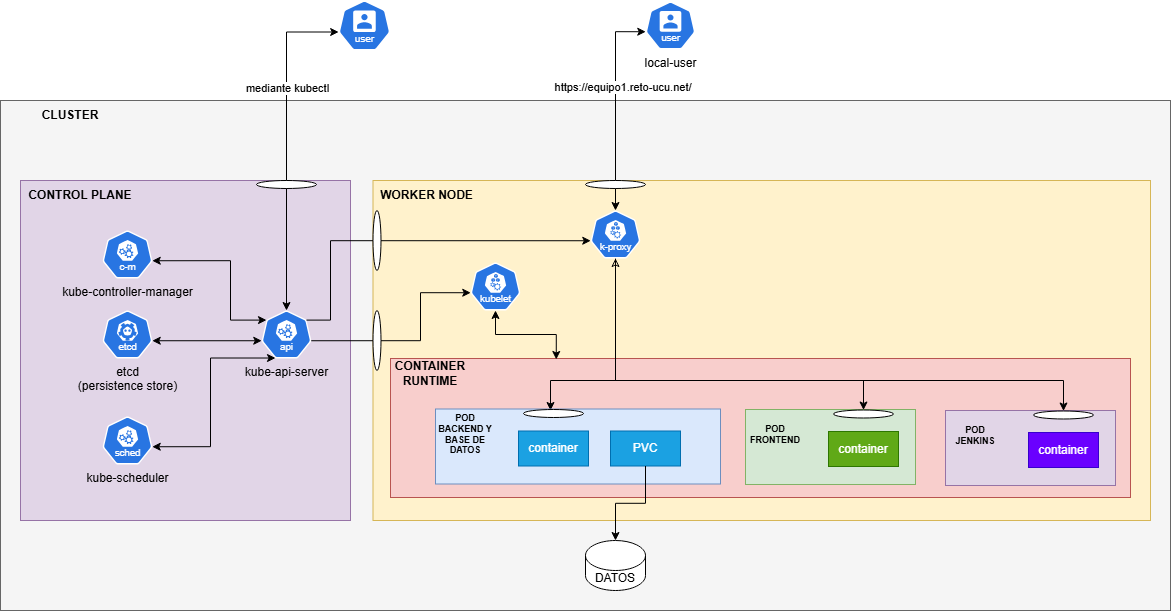

The diagram above was exported from draw.io. Its source (the exported page's mxGraphModel, read from the mxfile embedded in the PNG):
<mxGraphModel dx="1727" dy="778" grid="1" gridSize="10" guides="1" tooltips="1" connect="1" arrows="1" fold="1" page="1" pageScale="1" pageWidth="827" pageHeight="1169" math="0" shadow="0">
  <root>
    <mxCell id="0" />
    <mxCell id="1" parent="0" />
    <mxCell id="848aQSE3E_SDdaBKYDzc-1" parent="1" style="rounded=0;whiteSpace=wrap;html=1;fillColor=#f5f5f5;strokeColor=#666666;fontColor=#333333;" value="" vertex="1">
      <mxGeometry height="510" width="1170" x="270" y="330" as="geometry" />
    </mxCell>
    <mxCell id="848aQSE3E_SDdaBKYDzc-2" parent="1" style="rounded=0;whiteSpace=wrap;html=1;fillColor=#fff2cc;strokeColor=#d6b656;" value="" vertex="1">
      <mxGeometry height="340" width="777.5" x="642.5" y="410" as="geometry" />
    </mxCell>
    <mxCell id="848aQSE3E_SDdaBKYDzc-3" parent="1" style="rounded=0;whiteSpace=wrap;html=1;fillColor=#e1d5e7;strokeColor=#9673a6;" value="&lt;div&gt;&lt;br&gt;&lt;/div&gt;" vertex="1">
      <mxGeometry height="340" width="330" x="290" y="410" as="geometry" />
    </mxCell>
    <mxCell id="848aQSE3E_SDdaBKYDzc-4" parent="1" style="aspect=fixed;sketch=0;html=1;dashed=0;whitespace=wrap;verticalLabelPosition=bottom;verticalAlign=top;fillColor=#2875E2;strokeColor=#ffffff;points=[[0.005,0.63,0],[0.1,0.2,0],[0.9,0.2,0],[0.5,0,0],[0.995,0.63,0],[0.72,0.99,0],[0.5,1,0],[0.28,0.99,0]];shape=mxgraph.kubernetes.icon2;kubernetesLabel=1;prIcon=api" value="kube-api-server" vertex="1">
      <mxGeometry height="48" width="50" x="531" y="540" as="geometry" />
    </mxCell>
    <mxCell id="848aQSE3E_SDdaBKYDzc-5" edge="1" parent="1" source="848aQSE3E_SDdaBKYDzc-6" style="edgeStyle=orthogonalEdgeStyle;rounded=0;orthogonalLoop=1;jettySize=auto;html=1;exitX=0.995;exitY=0.63;exitDx=0;exitDy=0;exitPerimeter=0;startArrow=classic;startFill=1;entryX=0.1;entryY=0.2;entryDx=0;entryDy=0;entryPerimeter=0;" target="848aQSE3E_SDdaBKYDzc-4">
      <mxGeometry relative="1" as="geometry">
        <Array as="points">
          <mxPoint x="500.04" y="490.22" />
          <mxPoint x="500.04" y="550.04" />
          <mxPoint x="536.04" y="550.04" />
        </Array>
        <mxPoint x="500" y="570" as="targetPoint" />
      </mxGeometry>
    </mxCell>
    <mxCell id="848aQSE3E_SDdaBKYDzc-6" parent="1" style="aspect=fixed;sketch=0;html=1;dashed=0;whitespace=wrap;verticalLabelPosition=bottom;verticalAlign=top;fillColor=#2875E2;strokeColor=#ffffff;points=[[0.005,0.63,0],[0.1,0.2,0],[0.9,0.2,0],[0.5,0,0],[0.995,0.63,0],[0.72,0.99,0],[0.5,1,0],[0.28,0.99,0]];shape=mxgraph.kubernetes.icon2;kubernetesLabel=1;prIcon=c_m" value="kube-controller-manager" vertex="1">
      <mxGeometry height="48" width="50" x="372" y="460" as="geometry" />
    </mxCell>
    <mxCell id="848aQSE3E_SDdaBKYDzc-7" parent="1" style="rounded=0;whiteSpace=wrap;html=1;fillColor=#f8cecc;strokeColor=#b85450;" value="" vertex="1">
      <mxGeometry height="139" width="740" x="660" y="588" as="geometry" />
    </mxCell>
    <mxCell id="848aQSE3E_SDdaBKYDzc-8" edge="1" parent="1" source="848aQSE3E_SDdaBKYDzc-9" style="edgeStyle=orthogonalEdgeStyle;rounded=0;orthogonalLoop=1;jettySize=auto;html=1;exitX=0.995;exitY=0.63;exitDx=0;exitDy=0;exitPerimeter=0;startArrow=classic;startFill=1;entryX=0.005;entryY=0.63;entryDx=0;entryDy=0;entryPerimeter=0;" target="848aQSE3E_SDdaBKYDzc-4">
      <mxGeometry relative="1" as="geometry">
        <mxPoint x="500" y="570" as="targetPoint" />
      </mxGeometry>
    </mxCell>
    <mxCell id="848aQSE3E_SDdaBKYDzc-9" parent="1" style="aspect=fixed;sketch=0;html=1;dashed=0;whitespace=wrap;verticalLabelPosition=bottom;verticalAlign=top;fillColor=#2875E2;strokeColor=#ffffff;points=[[0.005,0.63,0],[0.1,0.2,0],[0.9,0.2,0],[0.5,0,0],[0.995,0.63,0],[0.72,0.99,0],[0.5,1,0],[0.28,0.99,0]];shape=mxgraph.kubernetes.icon2;kubernetesLabel=1;prIcon=etcd" value="etcd&lt;div&gt;(persistence store)&lt;/div&gt;" vertex="1">
      <mxGeometry height="48" width="50" x="372" y="540" as="geometry" />
    </mxCell>
    <mxCell id="848aQSE3E_SDdaBKYDzc-10" parent="1" style="aspect=fixed;sketch=0;html=1;dashed=0;whitespace=wrap;verticalLabelPosition=bottom;verticalAlign=top;fillColor=#2875E2;strokeColor=#ffffff;points=[[0.005,0.63,0],[0.1,0.2,0],[0.9,0.2,0],[0.5,0,0],[0.995,0.63,0],[0.72,0.99,0],[0.5,1,0],[0.28,0.99,0]];shape=mxgraph.kubernetes.icon2;kubernetesLabel=1;prIcon=sched" value="kube-scheduler" vertex="1">
      <mxGeometry height="48" width="50" x="372" y="646" as="geometry" />
    </mxCell>
    <mxCell id="848aQSE3E_SDdaBKYDzc-11" parent="1" style="aspect=fixed;sketch=0;html=1;dashed=0;whitespace=wrap;verticalLabelPosition=bottom;verticalAlign=top;fillColor=#2875E2;strokeColor=#ffffff;points=[[0.005,0.63,0],[0.1,0.2,0],[0.9,0.2,0],[0.5,0,0],[0.995,0.63,0],[0.72,0.99,0],[0.5,1,0],[0.28,0.99,0]];shape=mxgraph.kubernetes.icon2;kubernetesLabel=1;prIcon=kubelet" value="" vertex="1">
      <mxGeometry height="48" width="50" x="740" y="492" as="geometry" />
    </mxCell>
    <mxCell id="848aQSE3E_SDdaBKYDzc-14" edge="1" parent="1" source="848aQSE3E_SDdaBKYDzc-10" style="edgeStyle=orthogonalEdgeStyle;rounded=0;orthogonalLoop=1;jettySize=auto;html=1;exitX=0.995;exitY=0.63;exitDx=0;exitDy=0;exitPerimeter=0;entryX=0.28;entryY=0.99;entryDx=0;entryDy=0;entryPerimeter=0;startArrow=classic;startFill=1;" target="848aQSE3E_SDdaBKYDzc-4">
      <mxGeometry relative="1" as="geometry">
        <Array as="points">
          <mxPoint x="480.04" y="676.22" />
          <mxPoint x="480.04" y="587.52" />
        </Array>
      </mxGeometry>
    </mxCell>
    <mxCell id="848aQSE3E_SDdaBKYDzc-15" parent="1" style="text;html=1;whiteSpace=wrap;strokeColor=none;fillColor=none;align=center;verticalAlign=middle;rounded=0;fontStyle=1" value="CONTAINER&lt;div&gt;RUNTIME&lt;/div&gt;" vertex="1">
      <mxGeometry height="30" width="80" x="660" y="588" as="geometry" />
    </mxCell>
    <mxCell id="848aQSE3E_SDdaBKYDzc-16" parent="1" style="text;html=1;whiteSpace=wrap;strokeColor=none;fillColor=none;align=center;verticalAlign=middle;rounded=0;fontStyle=1" value="CONTROL PLANE" vertex="1">
      <mxGeometry height="30" width="120" x="290" y="410" as="geometry" />
    </mxCell>
    <mxCell id="848aQSE3E_SDdaBKYDzc-17" parent="1" style="text;html=1;whiteSpace=wrap;strokeColor=none;fillColor=none;align=center;verticalAlign=middle;rounded=0;fontStyle=1" value="WORKER NODE" vertex="1">
      <mxGeometry height="30" width="107.5" x="642.5" y="410" as="geometry" />
    </mxCell>
    <mxCell id="848aQSE3E_SDdaBKYDzc-20" edge="1" parent="1" source="848aQSE3E_SDdaBKYDzc-25" style="edgeStyle=orthogonalEdgeStyle;rounded=0;orthogonalLoop=1;jettySize=auto;html=1;entryX=0.5;entryY=0;entryDx=0;entryDy=0;entryPerimeter=0;exitX=0.005;exitY=0.63;exitDx=0;exitDy=0;exitPerimeter=0;startArrow=classic;startFill=1;" target="848aQSE3E_SDdaBKYDzc-4">
      <mxGeometry relative="1" as="geometry">
        <Array as="points">
          <mxPoint x="556" y="261.5" />
        </Array>
        <mxPoint x="510" y="274" as="sourcePoint" />
      </mxGeometry>
    </mxCell>
    <mxCell id="848aQSE3E_SDdaBKYDzc-21" connectable="0" parent="848aQSE3E_SDdaBKYDzc-20" style="edgeLabel;html=1;align=center;verticalAlign=middle;resizable=0;points=[];" value="mediante kubectl" vertex="1">
      <mxGeometry relative="1" x="-0.6099" y="2" as="geometry">
        <mxPoint x="-2" y="44" as="offset" />
      </mxGeometry>
    </mxCell>
    <mxCell id="848aQSE3E_SDdaBKYDzc-25" parent="1" style="aspect=fixed;sketch=0;html=1;dashed=0;whitespace=wrap;verticalLabelPosition=bottom;verticalAlign=top;fillColor=#2875E2;strokeColor=#ffffff;points=[[0.005,0.63,0],[0.1,0.2,0],[0.9,0.2,0],[0.5,0,0],[0.995,0.63,0],[0.72,0.99,0],[0.5,1,0],[0.28,0.99,0]];shape=mxgraph.kubernetes.icon2;kubernetesLabel=1;prIcon=user" value="" vertex="1">
      <mxGeometry height="50" width="52.08" x="607.92" y="230" as="geometry" />
    </mxCell>
    <mxCell id="848aQSE3E_SDdaBKYDzc-26" parent="1" style="text;html=1;whiteSpace=wrap;strokeColor=none;fillColor=none;align=center;verticalAlign=middle;rounded=0;fontStyle=1" value="CLUSTER" vertex="1">
      <mxGeometry height="30" width="140" x="270" y="330" as="geometry" />
    </mxCell>
    <mxCell id="848aQSE3E_SDdaBKYDzc-31" parent="1" style="aspect=fixed;sketch=0;html=1;dashed=0;whitespace=wrap;verticalLabelPosition=bottom;verticalAlign=top;fillColor=#2875E2;strokeColor=#ffffff;points=[[0.005,0.63,0],[0.1,0.2,0],[0.9,0.2,0],[0.5,0,0],[0.995,0.63,0],[0.72,0.99,0],[0.5,1,0],[0.28,0.99,0]];shape=mxgraph.kubernetes.icon2;kubernetesLabel=1;prIcon=user" value="local-user" vertex="1">
      <mxGeometry height="48" width="50" x="915" y="231" as="geometry" />
    </mxCell>
    <mxCell id="848aQSE3E_SDdaBKYDzc-32" edge="1" parent="1" source="848aQSE3E_SDdaBKYDzc-4" style="edgeStyle=orthogonalEdgeStyle;rounded=0;orthogonalLoop=1;jettySize=auto;html=1;exitX=0.995;exitY=0.63;exitDx=0;exitDy=0;exitPerimeter=0;entryX=0.005;entryY=0.63;entryDx=0;entryDy=0;entryPerimeter=0;" target="848aQSE3E_SDdaBKYDzc-11">
      <mxGeometry relative="1" as="geometry">
        <Array as="points">
          <mxPoint x="690" y="570.25" />
          <mxPoint x="690" y="522.25" />
        </Array>
      </mxGeometry>
    </mxCell>
    <mxCell id="848aQSE3E_SDdaBKYDzc-33" edge="1" parent="1" source="848aQSE3E_SDdaBKYDzc-4" style="edgeStyle=orthogonalEdgeStyle;rounded=0;orthogonalLoop=1;jettySize=auto;html=1;exitX=0.9;exitY=0.2;exitDx=0;exitDy=0;exitPerimeter=0;entryX=0.005;entryY=0.63;entryDx=0;entryDy=0;entryPerimeter=0;" target="848aQSE3E_SDdaBKYDzc-37">
      <mxGeometry relative="1" as="geometry">
        <Array as="points">
          <mxPoint x="600.04" y="549.61" />
          <mxPoint x="600.04" y="470.22" />
        </Array>
      </mxGeometry>
    </mxCell>
    <mxCell id="848aQSE3E_SDdaBKYDzc-34" edge="1" parent="1" source="848aQSE3E_SDdaBKYDzc-31" style="endArrow=classic;html=1;rounded=0;entryX=0.5;entryY=0;entryDx=0;entryDy=0;endFill=1;startSize=6;strokeWidth=1;endSize=6;exitX=0.005;exitY=0.63;exitDx=0;exitDy=0;exitPerimeter=0;edgeStyle=orthogonalEdgeStyle;entryPerimeter=0;startArrow=classic;startFill=1;" target="848aQSE3E_SDdaBKYDzc-37" value="">
      <mxGeometry height="50" relative="1" width="50" as="geometry">
        <Array as="points">
          <mxPoint x="885" y="261.22" />
        </Array>
        <mxPoint x="910" y="260" as="sourcePoint" />
        <mxPoint x="785" y="660" as="targetPoint" />
      </mxGeometry>
    </mxCell>
    <mxCell id="848aQSE3E_SDdaBKYDzc-35" connectable="0" parent="848aQSE3E_SDdaBKYDzc-34" style="edgeLabel;html=1;align=center;verticalAlign=middle;resizable=0;points=[];" value="&amp;nbsp;https://equipo1.reto-ucu.net/" vertex="1">
      <mxGeometry relative="1" x="-0.2098" as="geometry">
        <mxPoint x="5" y="3" as="offset" />
      </mxGeometry>
    </mxCell>
    <mxCell id="848aQSE3E_SDdaBKYDzc-67" edge="1" parent="1" source="848aQSE3E_SDdaBKYDzc-37" style="edgeStyle=orthogonalEdgeStyle;rounded=0;orthogonalLoop=1;jettySize=auto;html=1;exitX=0.5;exitY=1;exitDx=0;exitDy=0;exitPerimeter=0;">
      <mxGeometry relative="1" as="geometry">
        <Array as="points">
          <mxPoint x="885" y="610" />
          <mxPoint x="820" y="610" />
        </Array>
        <mxPoint x="820" y="640" as="targetPoint" />
      </mxGeometry>
    </mxCell>
    <mxCell id="848aQSE3E_SDdaBKYDzc-68" edge="1" parent="1" source="848aQSE3E_SDdaBKYDzc-37" style="edgeStyle=orthogonalEdgeStyle;rounded=0;orthogonalLoop=1;jettySize=auto;html=1;exitX=0.5;exitY=1;exitDx=0;exitDy=0;exitPerimeter=0;entryX=0.5;entryY=0;entryDx=0;entryDy=0;" target="848aQSE3E_SDdaBKYDzc-60">
      <mxGeometry relative="1" x="0.0013" as="geometry">
        <Array as="points">
          <mxPoint x="885" y="610" />
          <mxPoint x="1133" y="610" />
        </Array>
      </mxGeometry>
    </mxCell>
    <mxCell id="848aQSE3E_SDdaBKYDzc-75" edge="1" parent="1" source="848aQSE3E_SDdaBKYDzc-37" style="edgeStyle=orthogonalEdgeStyle;rounded=0;orthogonalLoop=1;jettySize=auto;html=1;exitX=0.5;exitY=1;exitDx=0;exitDy=0;exitPerimeter=0;entryX=0.5;entryY=0;entryDx=0;entryDy=0;startArrow=classic;startFill=0;" target="848aQSE3E_SDdaBKYDzc-74">
      <mxGeometry relative="1" x="0.8052" as="geometry">
        <Array as="points">
          <mxPoint x="885" y="610" />
          <mxPoint x="1333" y="610" />
        </Array>
      </mxGeometry>
    </mxCell>
    <mxCell id="848aQSE3E_SDdaBKYDzc-37" parent="1" style="aspect=fixed;sketch=0;html=1;dashed=0;whitespace=wrap;verticalLabelPosition=bottom;verticalAlign=top;fillColor=#2875E2;strokeColor=#ffffff;points=[[0.005,0.63,0],[0.1,0.2,0],[0.9,0.2,0],[0.5,0,0],[0.995,0.63,0],[0.72,0.99,0],[0.5,1,0],[0.28,0.99,0]];shape=mxgraph.kubernetes.icon2;kubernetesLabel=1;prIcon=k_proxy" value="" vertex="1">
      <mxGeometry height="48" width="50" x="860" y="440" as="geometry" />
    </mxCell>
    <mxCell id="848aQSE3E_SDdaBKYDzc-38" parent="1" style="ellipse;whiteSpace=wrap;html=1;shapeInside=1;" value="" vertex="1">
      <mxGeometry height="8" width="60" x="855" y="410" as="geometry" />
    </mxCell>
    <mxCell id="848aQSE3E_SDdaBKYDzc-45" edge="1" parent="1" source="848aQSE3E_SDdaBKYDzc-11" style="edgeStyle=orthogonalEdgeStyle;rounded=0;orthogonalLoop=1;jettySize=auto;html=1;exitX=0.5;exitY=1;exitDx=0;exitDy=0;exitPerimeter=0;entryX=0.224;entryY=0.007;entryDx=0;entryDy=0;entryPerimeter=0;endArrow=classic;endFill=1;startArrow=classic;startFill=1;" target="848aQSE3E_SDdaBKYDzc-7">
      <mxGeometry relative="1" as="geometry" />
    </mxCell>
    <mxCell id="848aQSE3E_SDdaBKYDzc-46" parent="1" style="ellipse;whiteSpace=wrap;html=1;shapeInside=1;rotation=90;" value="" vertex="1">
      <mxGeometry height="8" width="60" x="616.5" y="566" as="geometry" />
    </mxCell>
    <mxCell id="848aQSE3E_SDdaBKYDzc-47" parent="1" style="ellipse;whiteSpace=wrap;html=1;shapeInside=1;rotation=90;" value="" vertex="1">
      <mxGeometry height="8" width="60" x="616.5" y="466" as="geometry" />
    </mxCell>
    <mxCell id="848aQSE3E_SDdaBKYDzc-54" parent="1" style="ellipse;whiteSpace=wrap;html=1;shapeInside=1;" value="" vertex="1">
      <mxGeometry height="8" width="60" x="526" y="410" as="geometry" />
    </mxCell>
    <mxCell id="848aQSE3E_SDdaBKYDzc-55" connectable="0" parent="1" style="group" value="" vertex="1">
      <mxGeometry height="75" width="290" x="700" y="638.5" as="geometry" />
    </mxCell>
    <mxCell id="848aQSE3E_SDdaBKYDzc-12" parent="848aQSE3E_SDdaBKYDzc-55" style="rounded=0;whiteSpace=wrap;html=1;fillColor=#dae8fc;strokeColor=#6c8ebf;" value="" vertex="1">
      <mxGeometry height="75" width="285" x="5" as="geometry" />
    </mxCell>
    <mxCell id="848aQSE3E_SDdaBKYDzc-27" parent="848aQSE3E_SDdaBKYDzc-55" style="text;html=1;whiteSpace=wrap;strokeColor=none;fillColor=none;align=center;verticalAlign=middle;rounded=0;autosize=1;resizable=0;fontSize=9;fontStyle=1" value="&lt;div&gt;&lt;span style=&quot;background-color: transparent; color: light-dark(#000000, var(--ge-light-color, #ffffff));&quot;&gt;POD&lt;/span&gt;&lt;/div&gt;&lt;div&gt;&lt;span style=&quot;background-color: transparent; color: light-dark(#000000, var(--ge-light-color, #ffffff));&quot;&gt;BACKEND&amp;nbsp;&lt;/span&gt;&lt;span style=&quot;background-color: transparent; color: light-dark(#000000, var(--ge-light-color, #ffffff));&quot;&gt;Y&lt;/span&gt;&lt;/div&gt;&lt;div&gt;&lt;span style=&quot;background-color: transparent; color: light-dark(#000000, var(--ge-light-color, #ffffff));&quot;&gt;BASE DE&lt;/span&gt;&lt;/div&gt;&lt;div&gt;&lt;span style=&quot;background-color: transparent; color: light-dark(#000000, var(--ge-light-color, #ffffff));&quot;&gt;DATOS&lt;/span&gt;&lt;/div&gt;" vertex="1">
      <mxGeometry height="60" width="80" x="-5" y="-5" as="geometry" />
    </mxCell>
    <mxCell id="848aQSE3E_SDdaBKYDzc-29" parent="848aQSE3E_SDdaBKYDzc-55" style="rounded=0;whiteSpace=wrap;html=1;fillColor=#1ba1e2;strokeColor=#006EAF;fontColor=#ffffff;" value="container" vertex="1">
      <mxGeometry height="35" width="70" x="88" y="22" as="geometry" />
    </mxCell>
    <mxCell id="848aQSE3E_SDdaBKYDzc-39" parent="848aQSE3E_SDdaBKYDzc-55" style="ellipse;whiteSpace=wrap;html=1;shapeInside=1;" value="" vertex="1">
      <mxGeometry height="8" width="60" x="93" y="0.5" as="geometry" />
    </mxCell>
    <mxCell id="848aQSE3E_SDdaBKYDzc-76" parent="848aQSE3E_SDdaBKYDzc-55" style="rounded=0;whiteSpace=wrap;html=1;fillColor=#1ba1e2;strokeColor=#006EAF;fontColor=#ffffff;" value="PVC" vertex="1">
      <mxGeometry height="35" width="70" x="180" y="22" as="geometry" />
    </mxCell>
    <mxCell id="848aQSE3E_SDdaBKYDzc-56" connectable="0" parent="1" style="group" value="" vertex="1">
      <mxGeometry height="75" width="175" x="1010" y="639" as="geometry" />
    </mxCell>
    <mxCell id="848aQSE3E_SDdaBKYDzc-57" parent="848aQSE3E_SDdaBKYDzc-56" style="rounded=0;whiteSpace=wrap;html=1;fillColor=#d5e8d4;strokeColor=#82b366;" value="" vertex="1">
      <mxGeometry height="75" width="170" x="5" as="geometry" />
    </mxCell>
    <mxCell id="848aQSE3E_SDdaBKYDzc-58" parent="848aQSE3E_SDdaBKYDzc-56" style="text;html=1;whiteSpace=wrap;strokeColor=none;fillColor=none;align=center;verticalAlign=middle;rounded=0;autosize=1;resizable=0;fontSize=9;fontStyle=1" value="&lt;div&gt;&lt;span style=&quot;background-color: transparent; color: light-dark(#000000, var(--ge-light-color, #ffffff));&quot;&gt;POD&lt;/span&gt;&lt;/div&gt;&lt;div&gt;FRONTEND&lt;/div&gt;" vertex="1">
      <mxGeometry height="40" width="70" y="5" as="geometry" />
    </mxCell>
    <mxCell id="848aQSE3E_SDdaBKYDzc-59" parent="848aQSE3E_SDdaBKYDzc-56" style="rounded=0;whiteSpace=wrap;html=1;fillColor=#60a917;strokeColor=#2D7600;fontColor=#ffffff;" value="container" vertex="1">
      <mxGeometry height="35" width="70" x="88" y="22" as="geometry" />
    </mxCell>
    <mxCell id="848aQSE3E_SDdaBKYDzc-60" parent="848aQSE3E_SDdaBKYDzc-56" style="ellipse;whiteSpace=wrap;html=1;shapeInside=1;" value="" vertex="1">
      <mxGeometry height="8" width="60" x="93" y="0.5" as="geometry" />
    </mxCell>
    <mxCell id="848aQSE3E_SDdaBKYDzc-66" parent="1" style="shape=cylinder3;whiteSpace=wrap;html=1;boundedLbl=1;backgroundOutline=1;size=15;" value="DATOS" vertex="1">
      <mxGeometry height="50" width="60" x="855" y="770" as="geometry" />
    </mxCell>
    <mxCell id="848aQSE3E_SDdaBKYDzc-70" connectable="0" parent="1" style="group" value="" vertex="1">
      <mxGeometry height="75" width="175" x="1210" y="640" as="geometry" />
    </mxCell>
    <mxCell id="848aQSE3E_SDdaBKYDzc-71" parent="848aQSE3E_SDdaBKYDzc-70" style="rounded=0;whiteSpace=wrap;html=1;fillColor=#e1d5e7;strokeColor=#9673a6;" value="" vertex="1">
      <mxGeometry height="75" width="170" x="5" as="geometry" />
    </mxCell>
    <mxCell id="848aQSE3E_SDdaBKYDzc-72" parent="848aQSE3E_SDdaBKYDzc-70" style="text;html=1;whiteSpace=wrap;strokeColor=none;fillColor=none;align=center;verticalAlign=middle;rounded=0;autosize=1;resizable=0;fontSize=9;fontStyle=1" value="POD&lt;div&gt;JENKINS&lt;/div&gt;" vertex="1">
      <mxGeometry height="40" width="60" x="5" y="5" as="geometry" />
    </mxCell>
    <mxCell id="848aQSE3E_SDdaBKYDzc-73" parent="848aQSE3E_SDdaBKYDzc-70" style="rounded=0;whiteSpace=wrap;html=1;fillColor=#6a00ff;strokeColor=#3700CC;fontColor=#ffffff;" value="container" vertex="1">
      <mxGeometry height="35" width="70" x="88" y="22" as="geometry" />
    </mxCell>
    <mxCell id="848aQSE3E_SDdaBKYDzc-74" parent="848aQSE3E_SDdaBKYDzc-70" style="ellipse;whiteSpace=wrap;html=1;shapeInside=1;" value="" vertex="1">
      <mxGeometry height="8" width="60" x="93" y="0.5" as="geometry" />
    </mxCell>
    <mxCell id="bkE53NfYAjbTQyEpo6l2-1" edge="1" parent="1" source="848aQSE3E_SDdaBKYDzc-76" style="edgeStyle=orthogonalEdgeStyle;rounded=0;orthogonalLoop=1;jettySize=auto;html=1;exitX=0.5;exitY=1;exitDx=0;exitDy=0;entryX=0.5;entryY=0;entryDx=0;entryDy=0;entryPerimeter=0;defaultLabelBackgroundColor=gap;" target="848aQSE3E_SDdaBKYDzc-66">
      <mxGeometry relative="1" as="geometry" />
    </mxCell>
  </root>
</mxGraphModel>